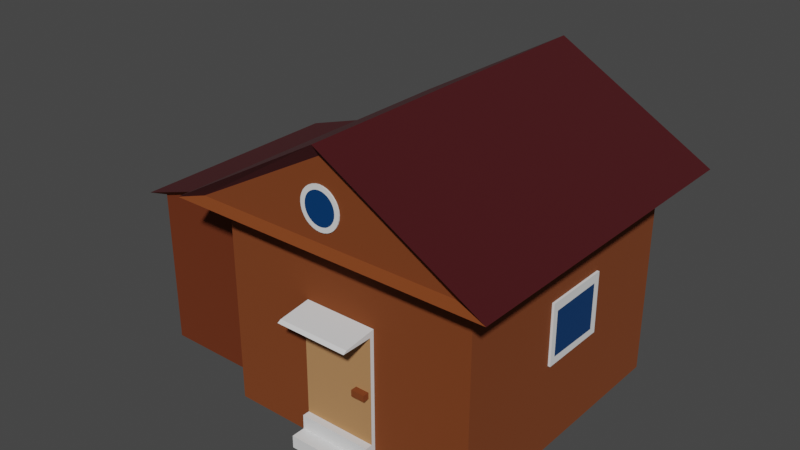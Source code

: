 # Source: house1.blend  (saved by Blender 2.80.75; exported with 4.5.12 LTS)
import bpy
from mathutils import Matrix  # noqa: F401  (used for matrix-valued properties, if any)

bpy.ops.wm.read_factory_settings(use_empty=True)
scene = bpy.context.scene
scene.name = 'Scene'

# ---- collections
col_collection = bpy.data.collections.new('Collection'); scene.collection.children.link(col_collection)

# ---- materials (node trees are filled in below, after node groups)
mat_material = bpy.data.materials.new('Material')
mat_material.alpha_threshold = 0.0
mat_material.use_transparent_shadow = False
mat_material.line_color = (0.0, 0.0, 0.0, 1.0)
mat_material_001 = bpy.data.materials.new('Material.001')
mat_material_001.use_transparent_shadow = False
mat_material_002 = bpy.data.materials.new('Material.002')
mat_material_002.use_transparent_shadow = False
mat_material_003 = bpy.data.materials.new('Material.003')
mat_material_003.use_transparent_shadow = False
mat_material_004 = bpy.data.materials.new('Material.004')
mat_material_004.use_transparent_shadow = False
mat_material_005 = bpy.data.materials.new('Material.005')
mat_material_005.use_transparent_shadow = False
mat_material_006 = bpy.data.materials.new('Material.006')
mat_material_006.use_transparent_shadow = False

# ---- material node trees
mat_material.use_nodes = True; mat_material.node_tree.nodes.clear()
_N = mat_material.node_tree.nodes; _L = mat_material.node_tree.links
n0 = _N.new('ShaderNodeOutputMaterial'); n0.name = 'Material Output'; n0.location = (300, 300)
n1 = _N.new('ShaderNodeBsdfPrincipled'); n1.name = 'Principled BSDF'; n1.location = (10, 300)
n1.distribution = 'GGX'
n1.subsurface_method = 'BURLEY'
n1.inputs[0].default_value = (0.196, 0.04357, 0.005682, 1.0)
n1.inputs[2].default_value = 1.0
n1.inputs[3].default_value = 1.45
n1.inputs[27].default_value = (0.0, 0.0, 0.0, 1.0)
n1.inputs[28].default_value = 1.0
_L.new(n1.outputs[0], n0.inputs[0])
n0.is_active_output = True
mat_material_001.use_nodes = True; mat_material_001.node_tree.nodes.clear()
_N = mat_material_001.node_tree.nodes; _L = mat_material_001.node_tree.links
n0 = _N.new('ShaderNodeOutputMaterial'); n0.name = 'Material Output'; n0.location = (300, 300)
n1 = _N.new('ShaderNodeBsdfPrincipled'); n1.name = 'Principled BSDF'; n1.location = (10, 300)
n1.distribution = 'GGX'
n1.subsurface_method = 'BURLEY'
n1.inputs[0].default_value = (0.0, 0.04261, 0.1523, 1.0)
n1.inputs[2].default_value = 0.0
n1.inputs[3].default_value = 1.45
n1.inputs[27].default_value = (0.0, 0.0, 0.0, 1.0)
n1.inputs[28].default_value = 1.0
_L.new(n1.outputs[0], n0.inputs[0])
n0.is_active_output = True
mat_material_002.use_nodes = True; mat_material_002.node_tree.nodes.clear()
_N = mat_material_002.node_tree.nodes; _L = mat_material_002.node_tree.links
n0 = _N.new('ShaderNodeOutputMaterial'); n0.name = 'Material Output'; n0.location = (300, 300)
n1 = _N.new('ShaderNodeBsdfPrincipled'); n1.name = 'Principled BSDF'; n1.location = (10, 300)
n1.distribution = 'GGX'
n1.subsurface_method = 'BURLEY'
n1.inputs[0].default_value = (0.4869, 0.237, 0.09509, 1.0)
n1.inputs[2].default_value = 1.0
n1.inputs[3].default_value = 1.45
n1.inputs[27].default_value = (0.0, 0.0, 0.0, 1.0)
n1.inputs[28].default_value = 1.0
_L.new(n1.outputs[0], n0.inputs[0])
n0.is_active_output = True
mat_material_003.use_nodes = True; mat_material_003.node_tree.nodes.clear()
_N = mat_material_003.node_tree.nodes; _L = mat_material_003.node_tree.links
n0 = _N.new('ShaderNodeOutputMaterial'); n0.name = 'Material Output'; n0.location = (300, 300)
n1 = _N.new('ShaderNodeBsdfPrincipled'); n1.name = 'Principled BSDF'; n1.location = (10, 300)
n1.distribution = 'GGX'
n1.subsurface_method = 'BURLEY'
n1.inputs[2].default_value = 1.0
n1.inputs[3].default_value = 1.45
n1.inputs[27].default_value = (0.0, 0.0, 0.0, 1.0)
n1.inputs[28].default_value = 1.0
_L.new(n1.outputs[0], n0.inputs[0])
n0.is_active_output = True
mat_material_004.use_nodes = True; mat_material_004.node_tree.nodes.clear()
_N = mat_material_004.node_tree.nodes; _L = mat_material_004.node_tree.links
n0 = _N.new('ShaderNodeOutputMaterial'); n0.name = 'Material Output'; n0.location = (300, 300)
n1 = _N.new('ShaderNodeBsdfPrincipled'); n1.name = 'Principled BSDF'; n1.location = (10, 300)
n1.distribution = 'GGX'
n1.subsurface_method = 'BURLEY'
n1.inputs[0].default_value = (0.05222, 0.0, 0.001891, 1.0)
n1.inputs[2].default_value = 1.0
n1.inputs[3].default_value = 1.45
n1.inputs[27].default_value = (0.0, 0.0, 0.0, 1.0)
n1.inputs[28].default_value = 1.0
_L.new(n1.outputs[0], n0.inputs[0])
n0.is_active_output = True
mat_material_005.use_nodes = True; mat_material_005.node_tree.nodes.clear()
_N = mat_material_005.node_tree.nodes; _L = mat_material_005.node_tree.links
n0 = _N.new('ShaderNodeOutputMaterial'); n0.name = 'Material Output'; n0.location = (300, 300)
n1 = _N.new('ShaderNodeBsdfPrincipled'); n1.name = 'Principled BSDF'; n1.location = (10, 300)
n1.distribution = 'GGX'
n1.subsurface_method = 'BURLEY'
n1.inputs[2].default_value = 1.0
n1.inputs[3].default_value = 1.45
n1.inputs[27].default_value = (0.0, 0.0, 0.0, 1.0)
n1.inputs[28].default_value = 1.0
_L.new(n1.outputs[0], n0.inputs[0])
n0.is_active_output = True
mat_material_006.use_nodes = True; mat_material_006.node_tree.nodes.clear()
_N = mat_material_006.node_tree.nodes; _L = mat_material_006.node_tree.links
n0 = _N.new('ShaderNodeOutputMaterial'); n0.name = 'Material Output'; n0.location = (300, 300)
n1 = _N.new('ShaderNodeBsdfPrincipled'); n1.name = 'Principled BSDF'; n1.location = (10, 300)
n1.distribution = 'GGX'
n1.subsurface_method = 'BURLEY'
n1.inputs[0].default_value = (0.1376, 0.02201, 0.0, 1.0)
n1.inputs[2].default_value = 1.0
n1.inputs[3].default_value = 1.45
n1.inputs[27].default_value = (0.0, 0.0, 0.0, 1.0)
n1.inputs[28].default_value = 1.0
_L.new(n1.outputs[0], n0.inputs[0])
n0.is_active_output = True

# ---- world
world_world = bpy.data.worlds.new('World'); scene.world = world_world
world_world.use_nodes = True; world_world.node_tree.nodes.clear()
_N = world_world.node_tree.nodes; _L = world_world.node_tree.links
n0 = _N.new('ShaderNodeOutputWorld'); n0.name = 'World Output'; n0.location = (300, 300)
n1 = _N.new('ShaderNodeBackground'); n1.name = 'Background'; n1.location = (10, 300)
n1.inputs[0].default_value = (0.05088, 0.05088, 0.05088, 1.0)
_L.new(n1.outputs[0], n0.inputs[0])
n0.is_active_output = True
world_world.color = (0.05088, 0.05088, 0.05088)
world_world.use_sun_shadow = False
world_world.sun_shadow_jitter_overblur = 0.0

# ---- meshes
me_cube = bpy.data.meshes.new('Cube')
me_cube.from_pydata([(1.518, 1.71, 1.0), (1.518, 1.71, -1.0), (1.518, -1.0, 1.0), (1.518, -1.0, -1.0), (-1.0, 1.71, 1.0), (-1.0, 1.71, -1.0), (-1.0, -1.0, 1.0), (-1.0, -1.0, -1.0), (1.839, -1.297, 1.039), (-1.302, -1.297, 1.039), (1.839, 2.036, 1.039), (-1.302, 2.036, 1.039), (0.2686, -1.297, 1.933), (0.2686, 2.036, 1.933), (1.518, 0.07366, -1.0), (1.518, 0.07366, 1.0), (1.518, 0.7516, 1.0), (1.518, 0.7692, -1.0), (1.519, 0.07366, 0.468), (1.519, 0.7563, 0.4683), (1.519, 0.07366, -0.1324), (1.519, 0.7616, -0.1324), (1.542, 0.07366, 0.468), (1.542, 0.7563, 0.4683), (1.542, 0.07366, -0.1324), (1.542, 0.7616, -0.1324), (1.542, 0.1297, 0.468), (1.542, 0.1294, -0.1324), (1.542, 0.6896, 0.4682), (1.542, 0.6885, -0.1324), (1.542, 0.1297, 0.3788), (1.542, 0.6894, 0.3823), (1.542, 0.1294, -0.059), (1.542, 0.6886, -0.06748), (-0.1274, -1.0, 1.0), (-0.1401, -1.0, -1.0), (0.5759, -1.0, 1.0), (0.5768, -1.0, -1.0), (-0.1318, -1.0, 0.3038), (0.5762, -1.0, 0.3017), (-0.1384, -1.0, -0.7385), (0.5767, -1.0, -0.7384), (-0.1393, -1.0, -0.8778), (0.5768, -1.0, -0.8778), (-0.1401, -1.11, -1.0), (0.5768, -1.11, -1.0), (0.5768, -1.11, -0.8778), (-0.1393, -1.11, -0.8778), (-0.1384, -1.11, -0.7385), (0.5767, -1.11, -0.7384), (-0.1401, -1.245, -1.0), (0.5768, -1.245, -1.0), (0.5768, -1.245, -0.8778), (-0.1393, -1.245, -0.8778), (0.5762, -1.0, 0.3636), (-0.1307, -1.0, 0.3636), (0.5762, -1.314, 0.3238), (0.5762, -1.349, 0.3017), (-0.1318, -1.349, 0.3038), (-0.1307, -1.314, 0.3238), (0.4173, -1.04, -0.227), (0.4173, -1.04, -0.2889), (0.4173, -1.102, -0.227), (0.4173, -1.102, -0.2889), (0.5499, -1.102, -0.2889), (0.5499, -1.102, -0.227), (0.5499, -1.04, -0.2889), (0.5499, -1.04, -0.227), (-0.1384, -1.041, -0.7385), (-0.1318, -1.041, 0.3038), (0.5762, -1.041, 0.3017), (0.5767, -1.041, -0.7384), (-1.302, 2.036, 1.039), (1.839, 2.036, 1.039), (0.2686, 2.036, 1.933), (-1.0, 1.71, 1.0), (1.518, 1.71, 1.0), (-1.302, 2.036, 1.039), (1.839, 2.036, 1.039), (-1.302, 2.036, 1.039), (1.839, 2.036, 1.039), (0.2686, 2.036, 1.933), (1.595, -1.216, 1.095), (-1.058, -1.216, 1.095), (0.2686, -1.216, 1.822), (-1.154, 1.984, 1.085), (1.691, 1.984, 1.085), (0.2686, 1.984, 1.86), (0.2591, -1.217, 1.591), (0.2591, -1.228, 1.591), (0.2973, -1.217, 1.587), (0.2973, -1.228, 1.587), (0.334, -1.217, 1.576), (0.334, -1.228, 1.576), (0.3679, -1.217, 1.558), (0.3679, -1.228, 1.558), (0.3976, -1.217, 1.533), (0.3976, -1.228, 1.533), (0.4219, -1.217, 1.504), (0.4219, -1.228, 1.504), (0.44, -1.217, 1.47), (0.44, -1.228, 1.47), (0.4512, -1.217, 1.433), (0.4512, -1.228, 1.433), (0.4549, -1.217, 1.395), (0.4549, -1.228, 1.395), (0.4512, -1.217, 1.357), (0.4512, -1.228, 1.357), (0.44, -1.217, 1.32), (0.44, -1.228, 1.32), (0.4219, -1.217, 1.286), (0.4219, -1.228, 1.286), (0.3976, -1.217, 1.256), (0.3976, -1.228, 1.256), (0.3679, -1.217, 1.232), (0.3679, -1.228, 1.232), (0.334, -1.217, 1.214), (0.334, -1.228, 1.214), (0.2973, -1.217, 1.203), (0.2973, -1.228, 1.203), (0.2591, -1.217, 1.199), (0.2591, -1.228, 1.199), (0.2208, -1.217, 1.203), (0.2208, -1.228, 1.203), (0.1841, -1.217, 1.214), (0.1841, -1.228, 1.214), (0.1502, -1.217, 1.232), (0.1502, -1.228, 1.232), (0.1205, -1.217, 1.256), (0.1205, -1.228, 1.256), (0.09619, -1.217, 1.286), (0.09619, -1.228, 1.286), (0.07809, -1.217, 1.32), (0.07809, -1.228, 1.32), (0.06694, -1.217, 1.357), (0.06694, -1.228, 1.357), (0.06318, -1.217, 1.395), (0.06318, -1.228, 1.395), (0.06694, -1.217, 1.433), (0.06694, -1.228, 1.433), (0.07809, -1.217, 1.47), (0.07809, -1.228, 1.47), (0.09619, -1.217, 1.504), (0.09619, -1.228, 1.504), (0.1205, -1.217, 1.533), (0.1205, -1.228, 1.533), (0.1502, -1.217, 1.558), (0.1502, -1.228, 1.558), (0.1841, -1.217, 1.576), (0.1841, -1.228, 1.576), (0.2208, -1.217, 1.587), (0.2208, -1.228, 1.587), (0.2885, -1.228, 1.543), (0.2591, -1.228, 1.546), (0.3168, -1.228, 1.534), (0.3429, -1.228, 1.52), (0.3658, -1.228, 1.502), (0.3846, -1.228, 1.479), (0.3985, -1.228, 1.453), (0.4071, -1.228, 1.424), (0.41, -1.228, 1.395), (0.4071, -1.228, 1.365), (0.3985, -1.228, 1.337), (0.3846, -1.228, 1.311), (0.3658, -1.228, 1.288), (0.3429, -1.228, 1.269), (0.3168, -1.228, 1.255), (0.2885, -1.228, 1.247), (0.2591, -1.228, 1.244), (0.2296, -1.228, 1.247), (0.2013, -1.228, 1.255), (0.1752, -1.228, 1.269), (0.1523, -1.228, 1.288), (0.1335, -1.228, 1.311), (0.1196, -1.228, 1.337), (0.111, -1.228, 1.365), (0.1081, -1.228, 1.395), (0.111, -1.228, 1.424), (0.1196, -1.228, 1.453), (0.1335, -1.228, 1.479), (0.1523, -1.228, 1.502), (0.1752, -1.228, 1.52), (0.2013, -1.228, 1.534), (0.2296, -1.228, 1.543), (-1.0, 1.376, -1.0), (-1.0, 1.381, 1.0), (-1.0, -0.6957, -1.0), (-1.0, -0.6984, 1.0), (-1.0, 1.38, 0.9634), (-1.0, -0.6978, 0.9579), (-2.238, 1.376, -1.0), (-2.238, -0.6957, -1.0), (-2.238, -0.6978, 0.555), (-2.238, 1.38, 0.5605), (-2.238, 0.7041, -1.0), (-2.238, 0.6757, 0.5586), (-2.238, -0.07077, -1.0), (-2.238, -0.04122, 0.5567), (-2.274, -0.05928, -0.3947), (-2.274, 0.693, -0.3926), (-2.274, -0.04878, 0.1587), (-2.274, 0.683, 0.1576), (-2.238, -0.07077, -1.0), (-2.238, -0.6957, -1.0), (-2.238, -0.6978, 0.555), (-2.238, 1.376, -1.0), (-2.238, 1.38, 0.5605), (-2.238, -0.04122, 0.5567), (-2.238, 0.7041, -1.0), (-2.238, 0.6757, 0.5586), (-2.238, 0.693, -0.3926), (-2.238, -0.05928, -0.3947), (-2.238, 0.683, 0.1576), (-2.238, -0.04878, 0.1587), (-2.274, 0.6194, 0.1097), (-2.274, 0.01485, 0.1106), (-2.274, 0.6276, -0.3448), (-2.274, 0.006175, -0.3465), (-0.9295, 1.491, 1.013), (-0.9295, -0.7474, 1.007), (-2.39, -0.06348, 0.5559), (-2.39, -0.7708, 0.5541), (-2.39, 1.468, 0.56), (-2.39, 0.7089, 0.558)], [], [(2, 15, 16, 0, 10, 8), (3, 2, 36, 54, 39, 41, 43, 37), (7, 6, 187, 189, 186), (5, 1, 17, 14, 3, 37, 35, 7, 186, 184), (1, 0, 16, 19, 21, 17), (5, 4, 0, 1), (11, 9, 12, 13), (10, 0, 76, 78), (6, 34, 36, 2, 8, 9), (4, 185, 187, 6, 9, 11), (12, 9, 83, 84), (13, 10, 73, 74), (8, 10, 13, 12), (24, 27, 32, 30, 26, 22), (14, 20, 18, 15, 2, 3), (17, 21, 20, 14), (18, 19, 16, 15), (19, 18, 22, 26, 28, 23), (20, 21, 25, 29, 27, 24), (18, 20, 24, 22), (21, 19, 23, 25), (45, 46, 52, 51), (26, 30, 31, 28), (28, 31, 33, 29, 25, 23), (31, 30, 32, 33), (33, 32, 27, 29), (35, 42, 40, 38, 55, 34, 6, 7), (37, 43, 46, 45), (54, 55, 59, 56), (41, 39, 70, 71), (40, 42, 47, 48), (47, 46, 49, 48), (42, 35, 44, 47), (35, 37, 45, 44), (43, 41, 49, 46), (41, 40, 48, 49), (51, 52, 53, 50), (46, 47, 53, 52), (47, 44, 50, 53), (44, 45, 51, 50), (55, 54, 36, 34), (58, 57, 56, 59), (39, 54, 56, 57), (55, 38, 58, 59), (38, 39, 57, 58), (63, 62, 60, 61), (61, 60, 67, 66), (66, 67, 65, 64), (64, 65, 62, 63), (61, 66, 64, 63), (67, 60, 62, 65), (68, 71, 70, 69), (39, 38, 69, 70), (38, 40, 68, 69), (40, 41, 71, 68), (4, 11, 77, 75), (11, 13, 74, 72), (10, 11, 72, 73), (76, 75, 77, 78), (81, 80, 86, 87), (72, 74, 81, 79), (0, 4, 75, 76), (74, 73, 80, 81), (11, 10, 78, 77), (73, 72, 79, 80), (83, 82, 84), (8, 12, 84, 82), (9, 8, 82, 83), (86, 85, 87), (79, 81, 87, 85), (80, 79, 85, 86), (88, 89, 91, 90), (90, 91, 93, 92), (92, 93, 95, 94), (94, 95, 97, 96), (96, 97, 99, 98), (98, 99, 101, 100), (100, 101, 103, 102), (102, 103, 105, 104), (104, 105, 107, 106), (106, 107, 109, 108), (108, 109, 111, 110), (110, 111, 113, 112), (112, 113, 115, 114), (114, 115, 117, 116), (116, 117, 119, 118), (118, 119, 121, 120), (120, 121, 123, 122), (122, 123, 125, 124), (124, 125, 127, 126), (126, 127, 129, 128), (128, 129, 131, 130), (130, 131, 133, 132), (132, 133, 135, 134), (134, 135, 137, 136), (136, 137, 139, 138), (138, 139, 141, 140), (140, 141, 143, 142), (142, 143, 145, 144), (144, 145, 147, 146), (146, 147, 149, 148), (101, 99, 157, 158), (148, 149, 151, 150), (150, 151, 89, 88), (88, 90, 92, 94, 96, 98, 100, 102, 104, 106, 108, 110, 112, 114, 116, 118, 120, 122, 124, 126, 128, 130, 132, 134, 136, 138, 140, 142, 144, 146, 148, 150), (152, 153, 183, 182, 181, 180, 179, 178, 177, 176, 175, 174, 173, 172, 171, 170, 169, 168, 167, 166, 165, 164, 163, 162, 161, 160, 159, 158, 157, 156, 155, 154), (119, 117, 166, 167), (137, 135, 175, 176), (93, 91, 152, 154), (111, 109, 162, 163), (129, 127, 171, 172), (147, 145, 180, 181), (103, 101, 158, 159), (121, 119, 167, 168), (139, 137, 176, 177), (95, 93, 154, 155), (113, 111, 163, 164), (131, 129, 172, 173), (149, 147, 181, 182), (105, 103, 159, 160), (123, 121, 168, 169), (141, 139, 177, 178), (97, 95, 155, 156), (115, 113, 164, 165), (133, 131, 173, 174), (151, 149, 182, 183), (107, 105, 160, 161), (125, 123, 169, 170), (143, 141, 178, 179), (99, 97, 156, 157), (117, 115, 165, 166), (135, 133, 174, 175), (91, 89, 153, 152), (89, 151, 183, 153), (109, 107, 161, 162), (127, 125, 170, 171), (145, 143, 179, 180), (192, 197, 207, 204), (184, 188, 185, 4, 5), (186, 189, 192, 191), (188, 189, 187, 185), (184, 186, 191, 196, 194, 190), (192, 189, 219, 221), (188, 184, 190, 193), (203, 204, 207, 213, 211, 202), (195, 193, 206, 209), (196, 191, 203, 202), (194, 196, 202, 208), (193, 190, 205, 206), (208, 210, 212, 209, 206, 205), (202, 211, 210, 208), (212, 213, 207, 209), (210, 211, 198, 199), (197, 195, 209, 207), (191, 192, 204, 203), (190, 194, 208, 205), (201, 199, 216, 214), (212, 210, 199, 201), (211, 213, 200, 198), (213, 212, 201, 200), (216, 217, 215, 214), (198, 200, 215, 217), (200, 201, 214, 215), (199, 198, 217, 216), (219, 218, 222, 223, 220, 221), (193, 195, 223, 222), (188, 193, 222, 218), (197, 192, 221, 220), (195, 197, 220, 223), (189, 188, 218, 219)])
me_cube.polygons.foreach_set('material_index', [0, 0, 0, 0, 0, 0, 4, 0, 0, 0, 4, 4, 4, 5, 0, 0, 0, 5, 5, 5, 5, 3, 5, 5, 1, 5, 0, 3, 3, 3, 3, 3, 3, 0, 3, 3, 3, 3, 3, 0, 0, 3, 3, 3, 3, 0, 0, 0, 0, 0, 0, 2, 3, 3, 3, 0, 4, 0, 0, 4, 4, 0, 4, 0, 0, 0, 4, 0, 0, 4, 0, 5, 5, 5, 5, 5, 5, 5, 5, 5, 5, 5, 5, 5, 5, 5, 5, 5, 5, 5, 5, 5, 5, 5, 5, 5, 5, 5, 5, 5, 5, 5, 5, 5, 1, 1, 5, 5, 5, 5, 5, 5, 5, 5, 5, 5, 5, 5, 5, 5, 5, 5, 5, 5, 5, 5, 5, 5, 5, 5, 5, 5, 5, 5, 5, 5, 5, 0, 0, 6, 0, 0, 0, 6, 6, 0, 0, 0, 0, 6, 6, 6, 3, 0, 0, 0, 3, 3, 3, 3, 1, 3, 3, 3, 4, 0, 0, 0, 0, 0])
_uv = me_cube.uv_layers.new(name='UVMap')
_uv.uv.foreach_set('vector', [0.375, 0.75, 0.375, 0.675, 0.375, 0.5816, 0.375, 0.5, 0.375, 0.5, 0.375, 0.75, 0.375, 0.25, 0.625, 0.25, 0.625, 0.3354, 0.5602, 0.3354, 0.5377, 0.3354, 0.4077, 0.3353, 0.3903, 0.3353, 0.375, 0.3353, 0.375, 0.5, 0.625, 0.5, 0.625, 0.5278, 0.5694, 0.5279, 0.375, 0.5281, 0.375, 0.75, 0.625, 0.75, 0.625, 0.8281, 0.625, 0.925, 0.625, 1.0, 0.5397, 1.0, 0.4501, 1.0, 0.375, 1.0, 0.375, 0.9719, 0.375, 0.7808, 0.125, 0.5, 0.375, 0.5, 0.375, 0.5816, 0.3085, 0.5807, 0.2335, 0.5797, 0.125, 0.5781, 0.625, 0.5, 0.875, 0.5, 0.875, 0.75, 0.625, 0.75, 0.625, 0.75, 0.625, 0.5, 0.625, 0.5, 0.625, 0.75, 0.375, 0.5, 0.375, 0.5, 0.375, 0.5, 0.375, 0.5, 0.625, 0.5, 0.625, 0.4233, 0.625, 0.3354, 0.625, 0.25, 0.625, 0.25, 0.625, 0.5, 0.625, 0.75, 0.625, 0.7197, 0.625, 0.5278, 0.625, 0.5, 0.625, 0.5, 0.625, 0.75, 0.625, 0.5, 0.625, 0.5, 0.625, 0.5, 0.625, 0.5, 0.375, 0.5, 0.375, 0.5, 0.375, 0.5, 0.375, 0.5, 0.375, 0.75, 0.375, 0.5, 0.375, 0.5, 0.375, 0.75, 0.2335, 0.675, 0.2335, 0.6639, 0.2426, 0.6639, 0.2973, 0.6639, 0.3085, 0.6638, 0.3085, 0.675, 0.125, 0.675, 0.2335, 0.675, 0.3085, 0.675, 0.375, 0.675, 0.375, 0.75, 0.125, 0.75, 0.125, 0.5781, 0.2335, 0.5797, 0.2335, 0.675, 0.125, 0.675, 0.3085, 0.675, 0.3085, 0.5807, 0.375, 0.5816, 0.375, 0.675, 0.3085, 0.5807, 0.3085, 0.675, 0.3085, 0.675, 0.3085, 0.6638, 0.3085, 0.594, 0.3085, 0.5807, 0.2335, 0.675, 0.2335, 0.5797, 0.2335, 0.5797, 0.2335, 0.5942, 0.2335, 0.6639, 0.2335, 0.675, 0.3085, 0.675, 0.2335, 0.675, 0.2335, 0.675, 0.3085, 0.675, 0.2335, 0.5797, 0.3085, 0.5807, 0.3085, 0.5807, 0.2335, 0.5797, 0.375, 0.3353, 0.3903, 0.3353, 0.3903, 0.3353, 0.375, 0.3353, 0.3085, 0.6638, 0.2973, 0.6639, 0.2978, 0.594, 0.3085, 0.594, 0.3085, 0.594, 0.2978, 0.594, 0.2416, 0.5942, 0.2335, 0.5942, 0.2335, 0.5797, 0.3085, 0.5807, 0.2978, 0.594, 0.2973, 0.6639, 0.2426, 0.6639, 0.2416, 0.5942, 0.2416, 0.5942, 0.2426, 0.6639, 0.2335, 0.6639, 0.2335, 0.5942, 0.375, 0.4249, 0.3903, 0.4248, 0.4077, 0.4247, 0.538, 0.4239, 0.5602, 0.4237, 0.625, 0.4233, 0.625, 0.5, 0.375, 0.5, 0.375, 0.3353, 0.3903, 0.3353, 0.3903, 0.3353, 0.375, 0.3353, 0.5602, 0.3354, 0.5602, 0.4237, 0.5602, 0.4237, 0.5602, 0.3354, 0.4077, 0.3353, 0.5377, 0.3354, 0.5377, 0.3354, 0.4077, 0.3353, 0.4077, 0.4247, 0.3903, 0.4248, 0.3903, 0.4248, 0.4077, 0.4247, 0.3903, 0.4248, 0.3903, 0.3353, 0.4077, 0.3353, 0.4077, 0.4247, 0.3903, 0.4248, 0.375, 0.4249, 0.375, 0.4249, 0.3903, 0.4248, 0.4501, 1.0, 0.5397, 1.0, 0.5397, 1.0, 0.4501, 1.0, 0.3903, 0.3353, 0.4077, 0.3353, 0.4077, 0.3353, 0.3903, 0.3353, 0.4077, 0.3353, 0.4077, 0.4247, 0.4077, 0.4247, 0.4077, 0.3353, 0.375, 0.3353, 0.3903, 0.3353, 0.3903, 0.4248, 0.375, 0.4249, 0.3903, 0.3353, 0.3903, 0.4248, 0.3903, 0.4248, 0.3903, 0.3353, 0.3903, 0.4248, 0.375, 0.4249, 0.375, 0.4249, 0.3903, 0.4248, 0.4501, 1.0, 0.5397, 1.0, 0.5397, 1.0, 0.4501, 1.0, 0.5602, 0.4237, 0.5602, 0.3354, 0.625, 0.3354, 0.625, 0.4233, 0.538, 0.4239, 0.5377, 0.3354, 0.5602, 0.3354, 0.5602, 0.4237, 0.5377, 0.3354, 0.5602, 0.3354, 0.5602, 0.3354, 0.5377, 0.3354, 0.5602, 0.4237, 0.538, 0.4239, 0.538, 0.4239, 0.5602, 0.4237, 0.538, 0.4239, 0.5377, 0.3354, 0.5377, 0.3354, 0.538, 0.4239, 0.375, 0.0, 0.625, 0.0, 0.625, 0.25, 0.375, 0.25, 0.375, 0.25, 0.625, 0.25, 0.625, 0.5, 0.375, 0.5, 0.375, 0.5, 0.625, 0.5, 0.625, 0.75, 0.375, 0.75, 0.375, 0.75, 0.625, 0.75, 0.625, 1.0, 0.375, 1.0, 0.125, 0.5, 0.375, 0.5, 0.375, 0.75, 0.125, 0.75, 0.625, 0.5, 0.875, 0.5, 0.875, 0.75, 0.625, 0.75, 0.4077, 0.4247, 0.4077, 0.3353, 0.5377, 0.3354, 0.538, 0.4239, 0.5377, 0.3354, 0.538, 0.4239, 0.538, 0.4239, 0.5377, 0.3354, 0.538, 0.4239, 0.4077, 0.4247, 0.4077, 0.4247, 0.538, 0.4239, 0.4077, 0.4247, 0.4077, 0.3353, 0.4077, 0.3353, 0.4077, 0.4247, 0.625, 0.75, 0.625, 0.75, 0.625, 0.75, 0.625, 0.75, 0.625, 0.75, 0.625, 0.75, 0.625, 0.75, 0.625, 0.75, 0.875, 0.75, 0.875, 0.5, 0.875, 0.5, 0.875, 0.75, 0.875, 0.75, 0.875, 0.5, 0.875, 0.5, 0.875, 0.75, 0.375, 0.5, 0.375, 0.5, 0.375, 0.5, 0.375, 0.5, 0.625, 0.75, 0.625, 0.75, 0.625, 0.75, 0.625, 0.75, 0.875, 0.75, 0.875, 0.5, 0.875, 0.5, 0.875, 0.75, 0.375, 0.5, 0.375, 0.5, 0.375, 0.5, 0.375, 0.5, 0.875, 0.5, 0.875, 0.75, 0.875, 0.75, 0.875, 0.5, 0.875, 0.75, 0.875, 0.5, 0.875, 0.5, 0.875, 0.75, 0.625, 0.5, 0.625, 0.25, 0.625, 0.5, 0.375, 0.75, 0.375, 0.75, 0.375, 0.75, 0.375, 0.75, 0.625, 0.5, 0.625, 0.25, 0.625, 0.25, 0.625, 0.5, 0.875, 0.7423, 0.875, 0.5205, 0.875, 0.7398, 0.625, 0.75, 0.625, 0.75, 0.625, 0.75, 0.625, 0.75, 0.875, 0.75, 0.875, 0.5, 0.875, 0.5205, 0.875, 0.7423, 1.0, 0.5, 1.0, 1.0, 0.9688, 1.0, 0.9688, 0.5, 0.9688, 0.5, 0.9688, 1.0, 0.9375, 1.0, 0.9375, 0.5, 0.9375, 0.5, 0.9375, 1.0, 0.9062, 1.0, 0.9062, 0.5, 0.9062, 0.5, 0.9062, 1.0, 0.875, 1.0, 0.875, 0.5, 0.875, 0.5, 0.875, 1.0, 0.8438, 1.0, 0.8438, 0.5, 0.8438, 0.5, 0.8438, 1.0, 0.8125, 1.0, 0.8125, 0.5, 0.8125, 0.5, 0.8125, 1.0, 0.7812, 1.0, 0.7812, 0.5, 0.7812, 0.5, 0.7812, 1.0, 0.75, 1.0, 0.75, 0.5, 0.75, 0.5, 0.75, 1.0, 0.7188, 1.0, 0.7188, 0.5, 0.7188, 0.5, 0.7188, 1.0, 0.6875, 1.0, 0.6875, 0.5, 0.6875, 0.5, 0.6875, 1.0, 0.6562, 1.0, 0.6562, 0.5, 0.6562, 0.5, 0.6562, 1.0, 0.625, 1.0, 0.625, 0.5, 0.625, 0.5, 0.625, 1.0, 0.5938, 1.0, 0.5938, 0.5, 0.5938, 0.5, 0.5938, 1.0, 0.5625, 1.0, 0.5625, 0.5, 0.5625, 0.5, 0.5625, 1.0, 0.5312, 1.0, 0.5312, 0.5, 0.5312, 0.5, 0.5312, 1.0, 0.5, 1.0, 0.5, 0.5, 0.5, 0.5, 0.5, 1.0, 0.4688, 1.0, 0.4688, 0.5, 0.4688, 0.5, 0.4688, 1.0, 0.4375, 1.0, 0.4375, 0.5, 0.4375, 0.5, 0.4375, 1.0, 0.4062, 1.0, 0.4062, 0.5, 0.4062, 0.5, 0.4062, 1.0, 0.375, 1.0, 0.375, 0.5, 0.375, 0.5, 0.375, 1.0, 0.3438, 1.0, 0.3438, 0.5, 0.3438, 0.5, 0.3438, 1.0, 0.3125, 1.0, 0.3125, 0.5, 0.3125, 0.5, 0.3125, 1.0, 0.2812, 1.0, 0.2812, 0.5, 0.2812, 0.5, 0.2812, 1.0, 0.25, 1.0, 0.25, 0.5, 0.25, 0.5, 0.25, 1.0, 0.2188, 1.0, 0.2188, 0.5, 0.2188, 0.5, 0.2188, 1.0, 0.1875, 1.0, 0.1875, 0.5, 0.1875, 0.5, 0.1875, 1.0, 0.1562, 1.0, 0.1562, 0.5, 0.1562, 0.5, 0.1562, 1.0, 0.125, 1.0, 0.125, 0.5, 0.125, 0.5, 0.125, 1.0, 0.09375, 1.0, 0.09375, 0.5, 0.09375, 0.5, 0.09375, 1.0, 0.0625, 1.0, 0.0625, 0.5, 0.8125, 1.0, 0.8438, 1.0, 0.8438, 1.0, 0.8125, 1.0, 0.0625, 0.5, 0.0625, 1.0, 0.03125, 1.0, 0.03125, 0.5, 0.03125, 0.5, 0.03125, 1.0, 0.0, 1.0, 0.0, 0.5, 0.75, 0.49, 0.7968, 0.4854, 0.8418, 0.4717, 0.8833, 0.4496, 0.9197, 0.4197, 0.9496, 0.3833, 0.9717, 0.3418, 0.9854, 0.2968, 0.99, 0.25, 0.9854, 0.2032, 0.9717, 0.1582, 0.9496, 0.1167, 0.9197, 0.08029, 0.8833, 0.05045, 0.8418, 0.02827, 0.7968, 0.01461, 0.75, 0.01, 0.7032, 0.01461, 0.6582, 0.02827, 0.6167, 0.05045, 0.5803, 0.08029, 0.5504, 0.1167, 0.5283, 0.1582, 0.5146, 0.2032, 0.51, 0.25, 0.5146, 0.2968, 0.5283, 0.3418, 0.5504, 0.3833, 0.5803, 0.4197, 0.6167, 0.4496, 0.6582, 0.4717, 0.7032, 0.4854, 0.2968, 0.4854, 0.25, 0.49, 0.2032, 0.4854, 0.1582, 0.4717, 0.1167, 0.4496, 0.08029, 0.4197, 0.05045, 0.3833, 0.02827, 0.3418, 0.01461, 0.2968, 0.01, 0.25, 0.01461, 0.2032, 0.02827, 0.1582, 0.05045, 0.1167, 0.08029, 0.08029, 0.1167, 0.05045, 0.1582, 0.02827, 0.2032, 0.01461, 0.25, 0.01, 0.2968, 0.01461, 0.3418, 0.02827, 0.3833, 0.05045, 0.4197, 0.08029, 0.4496, 0.1167, 0.4717, 0.1582, 0.4854, 0.2032, 0.49, 0.25, 0.4854, 0.2968, 0.4717, 0.3418, 0.4496, 0.3833, 0.4197, 0.4197, 0.3833, 0.4496, 0.3418, 0.4717, 0.5312, 1.0, 0.5625, 1.0, 0.5625, 1.0, 0.5312, 1.0, 0.25, 1.0, 0.2812, 1.0, 0.2812, 1.0, 0.25, 1.0, 0.9375, 1.0, 0.9688, 1.0, 0.9688, 1.0, 0.9375, 1.0, 0.6562, 1.0, 0.6875, 1.0, 0.6875, 1.0, 0.6562, 1.0, 0.375, 1.0, 0.4062, 1.0, 0.4062, 1.0, 0.375, 1.0, 0.09375, 1.0, 0.125, 1.0, 0.125, 1.0, 0.09375, 1.0, 0.7812, 1.0, 0.8125, 1.0, 0.8125, 1.0, 0.7812, 1.0, 0.5, 1.0, 0.5312, 1.0, 0.5312, 1.0, 0.5, 1.0, 0.2188, 1.0, 0.25, 1.0, 0.25, 1.0, 0.2188, 1.0, 0.9062, 1.0, 0.9375, 1.0, 0.9375, 1.0, 0.9062, 1.0, 0.625, 1.0, 0.6562, 1.0, 0.6562, 1.0, 0.625, 1.0, 0.3438, 1.0, 0.375, 1.0, 0.375, 1.0, 0.3438, 1.0, 0.0625, 1.0, 0.09375, 1.0, 0.09375, 1.0, 0.0625, 1.0, 0.75, 1.0, 0.7812, 1.0, 0.7812, 1.0, 0.75, 1.0, 0.4688, 1.0, 0.5, 1.0, 0.5, 1.0, 0.4688, 1.0, 0.1875, 1.0, 0.2188, 1.0, 0.2188, 1.0, 0.1875, 1.0, 0.875, 1.0, 0.9062, 1.0, 0.9062, 1.0, 0.875, 1.0, 0.5938, 1.0, 0.625, 1.0, 0.625, 1.0, 0.5938, 1.0, 0.3125, 1.0, 0.3438, 1.0, 0.3438, 1.0, 0.3125, 1.0, 0.03125, 1.0, 0.0625, 1.0, 0.0625, 1.0, 0.03125, 1.0, 0.7188, 1.0, 0.75, 1.0, 0.75, 1.0, 0.7188, 1.0, 0.4375, 1.0, 0.4688, 1.0, 0.4688, 1.0, 0.4375, 1.0, 0.1562, 1.0, 0.1875, 1.0, 0.1875, 1.0, 0.1562, 1.0, 0.8438, 1.0, 0.875, 1.0, 0.875, 1.0, 0.8438, 1.0, 0.5625, 1.0, 0.5938, 1.0, 0.5938, 1.0, 0.5625, 1.0, 0.2812, 1.0, 0.3125, 1.0, 0.3125, 1.0, 0.2812, 1.0, 0.9688, 1.0, 1.0, 1.0, 1.0, 1.0, 0.9688, 1.0, 0.0, 1.0, 0.03125, 1.0, 0.03125, 1.0, 0.0, 1.0, 0.6875, 1.0, 0.7188, 1.0, 0.7188, 1.0, 0.6875, 1.0, 0.4062, 1.0, 0.4375, 1.0, 0.4375, 1.0, 0.4062, 1.0, 0.125, 1.0, 0.1562, 1.0, 0.1562, 1.0, 0.125, 1.0, 0.5694, 0.5279, 0.5696, 0.5884, 0.5696, 0.5884, 0.5694, 0.5279, 0.375, 0.7192, 0.5701, 0.7195, 0.625, 0.7197, 0.625, 0.75, 0.375, 0.75, 0.375, 0.5281, 0.5694, 0.5279, 0.5694, 0.5279, 0.375, 0.5281, 0.5701, 0.7195, 0.5694, 0.5279, 0.625, 0.5278, 0.625, 0.7197, 0.375, 0.7808, 0.375, 0.9719, 0.375, 0.9719, 0.375, 0.9143, 0.375, 0.8428, 0.375, 0.7808, 0.5694, 0.5279, 0.5694, 0.5279, 0.5694, 0.5279, 0.5694, 0.5279, 0.5701, 0.7195, 0.375, 0.7192, 0.375, 0.7192, 0.5701, 0.7195, 0.375, 0.5281, 0.5694, 0.5279, 0.5696, 0.5884, 0.5198, 0.5878, 0.4507, 0.5868, 0.375, 0.5857, 0.5698, 0.6546, 0.5701, 0.7195, 0.5701, 0.7195, 0.5698, 0.6546, 0.375, 0.9143, 0.375, 0.9719, 0.375, 0.9719, 0.375, 0.9143, 0.375, 0.8428, 0.375, 0.9143, 0.375, 0.9143, 0.375, 0.8428, 0.5701, 0.7195, 0.375, 0.7192, 0.375, 0.7192, 0.5701, 0.7195, 0.375, 0.6572, 0.4509, 0.6562, 0.5197, 0.6553, 0.5698, 0.6546, 0.5701, 0.7195, 0.375, 0.7192, 0.375, 0.5857, 0.4507, 0.5868, 0.4509, 0.6562, 0.375, 0.6572, 0.5197, 0.6553, 0.5198, 0.5878, 0.5696, 0.5884, 0.5698, 0.6546, 0.4509, 0.6562, 0.4507, 0.5868, 0.4507, 0.5868, 0.4509, 0.6562, 0.5696, 0.5884, 0.5698, 0.6546, 0.5698, 0.6546, 0.5696, 0.5884, 0.375, 0.5281, 0.5694, 0.5279, 0.5694, 0.5279, 0.375, 0.5281, 0.375, 0.7808, 0.375, 0.8428, 0.375, 0.8428, 0.375, 0.7808, 0.5197, 0.6553, 0.4509, 0.6562, 0.4509, 0.6562, 0.5197, 0.6553, 0.5197, 0.6553, 0.4509, 0.6562, 0.4509, 0.6562, 0.5197, 0.6553, 0.4507, 0.5868, 0.5198, 0.5878, 0.5198, 0.5878, 0.4507, 0.5868, 0.5198, 0.5878, 0.5197, 0.6553, 0.5197, 0.6553, 0.5198, 0.5878, 0.4509, 0.6562, 0.4507, 0.5868, 0.5198, 0.5878, 0.5197, 0.6553, 0.4507, 0.5868, 0.5198, 0.5878, 0.5198, 0.5878, 0.4507, 0.5868, 0.5198, 0.5878, 0.5197, 0.6553, 0.5197, 0.6553, 0.5198, 0.5878, 0.4509, 0.6562, 0.4507, 0.5868, 0.4507, 0.5868, 0.4509, 0.6562, 0.5694, 0.5279, 0.5701, 0.7195, 0.5701, 0.7195, 0.5698, 0.6546, 0.5696, 0.5884, 0.5694, 0.5279, 0.5701, 0.7195, 0.5698, 0.6546, 0.5698, 0.6546, 0.5701, 0.7195, 0.5701, 0.7195, 0.5701, 0.7195, 0.5701, 0.7195, 0.5701, 0.7195, 0.5696, 0.5884, 0.5694, 0.5279, 0.5694, 0.5279, 0.5696, 0.5884, 0.5698, 0.6546, 0.5696, 0.5884, 0.5696, 0.5884, 0.5698, 0.6546, 0.5694, 0.5279, 0.5701, 0.7195, 0.5701, 0.7195, 0.5694, 0.5279])
me_cube.materials.append(mat_material)
me_cube.materials.append(mat_material_001)
me_cube.materials.append(mat_material_002)
me_cube.materials.append(mat_material_003)
me_cube.materials.append(mat_material_004)
me_cube.materials.append(mat_material_005)
me_cube.materials.append(mat_material_006)
me_cube.use_remesh_preserve_volume = False
me_cube.use_remesh_preserve_attributes = False
me_cube.use_mirror_vertex_groups = False
me_cube.update()

# ---- objects
ob_cube = bpy.data.objects.new('Cube', me_cube)

# ---- transforms, parenting, visibility, modifiers, constraints
ob_cube.location = (0.4387, -0.5488, 1.909)
ob_cube.scale = (1.912, 1.912, 1.912)
ob_cube.lock_rotations_4d = False
ob_cube.empty_display_type = 'ARROWS'
ob_cube.lineart.crease_threshold = 0.0

# ---- collection membership
col_collection.objects.link(ob_cube)

# ---- scene / render settings (as saved in the file)
scene.frame_start = 1; scene.frame_end = 250; scene.frame_set(1)
scene.render.engine = 'BLENDER_EEVEE_NEXT'
scene.cycles.use_denoising = False
scene.cycles.samples = 128
scene.cycles.sampling_pattern = 'TABULATED_SOBOL'
scene.cycles.use_adaptive_sampling = False
scene.cycles.use_light_tree = False
scene.view_settings.view_transform = 'Filmic'
bpy.context.view_layer.update()

# ---- added for rendering (the .blend has no active camera and no usable light): camera, sun
cam_auto = bpy.data.cameras.new('AutoCamera')
cam_auto.lens = 50.0
cam_auto.sensor_width = 36.0
cam_auto.clip_end = 1000.0
ob_auto_camera = bpy.data.objects.new('AutoCamera', cam_auto)
scene.collection.objects.link(ob_auto_camera)
ob_auto_camera.location = (10.809, -12.9676, 11.5188)
ob_auto_camera.rotation_euler = (1.09748, -7.21219e-08, 0.694738)
scene.camera = ob_auto_camera
light_auto_sun = bpy.data.lights.new('AutoSun', 'SUN')
light_auto_sun.energy = 3.0
light_auto_sun.angle = 0.0523599
ob_auto_sun = bpy.data.objects.new('AutoSun', light_auto_sun)
scene.collection.objects.link(ob_auto_sun)
ob_auto_sun.rotation_euler = (0.872665, 0.174533, 0.523599)
bpy.context.view_layer.update()

